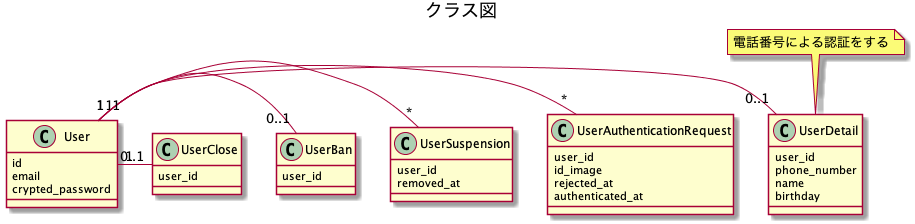

The diagram above was rendered by PlantUML. Its source (embedded in the PNG):
@startuml{class.png}
title クラス図

class User {
  id
  email
  crypted_password
}

class UserDetail {
  user_id
  phone_number
  name
  birthday
}

class UserAuthenticationRequest {
  user_id
  id_image
  rejected_at
  authenticated_at
}

class UserSuspension {
  user_id
  removed_at
}

class UserBan {
  user_id
}

class UserClose {
  user_id
}

note top of UserDetail
  電話番号による認証をする
end note

User "1" - "0..1" UserDetail
User "1" - "*" UserAuthenticationRequest
User "1" - "*" UserSuspension
User "1" - "0..1" UserBan
User "1" - "0..1" UserClose

@enduml